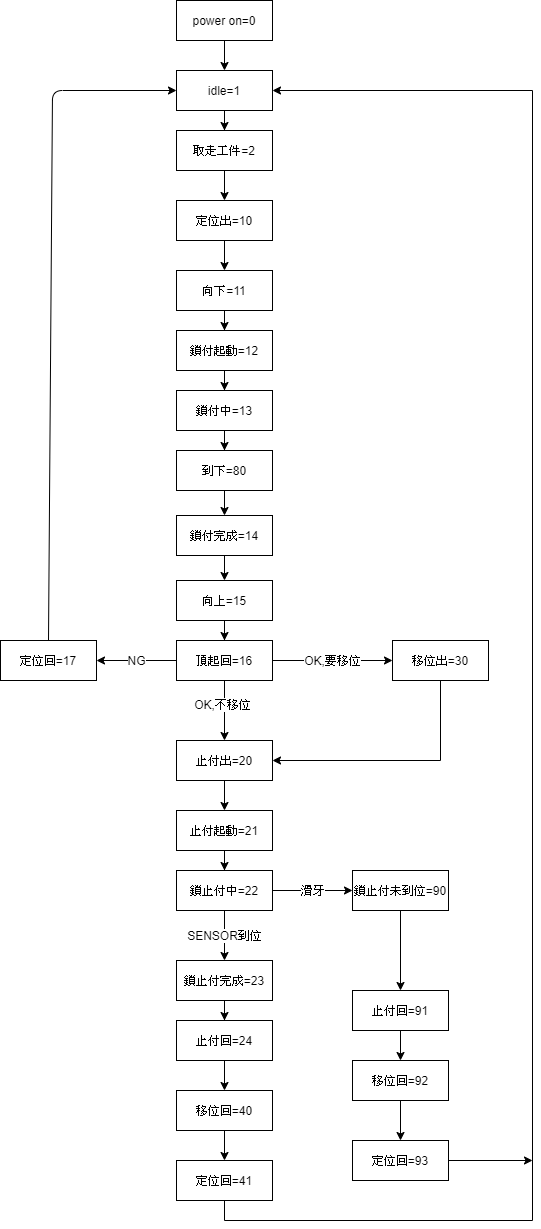

The diagram above was exported from draw.io. Its source (the exported page's mxGraphModel, read from the mxfile embedded in the PNG):
<mxGraphModel dx="1038" dy="499" grid="1" gridSize="10" guides="1" tooltips="1" connect="1" arrows="1" fold="1" page="1" pageScale="1" pageWidth="827" pageHeight="1169" math="0" shadow="0">
  <root>
    <mxCell id="0" />
    <mxCell id="1" parent="0" />
    <mxCell id="nIVdBDMV41VJ5zqiJnPO-7" value="" style="edgeStyle=orthogonalEdgeStyle;rounded=0;orthogonalLoop=1;jettySize=auto;html=1;" edge="1" parent="1" source="nIVdBDMV41VJ5zqiJnPO-1" target="nIVdBDMV41VJ5zqiJnPO-6">
      <mxGeometry relative="1" as="geometry" />
    </mxCell>
    <mxCell id="nIVdBDMV41VJ5zqiJnPO-1" value="power on=0" style="rounded=0;whiteSpace=wrap;html=1;" vertex="1" parent="1">
      <mxGeometry x="354" y="50" width="96" height="40" as="geometry" />
    </mxCell>
    <mxCell id="nIVdBDMV41VJ5zqiJnPO-9" value="" style="edgeStyle=orthogonalEdgeStyle;rounded=0;orthogonalLoop=1;jettySize=auto;html=1;" edge="1" parent="1" source="nIVdBDMV41VJ5zqiJnPO-6" target="nIVdBDMV41VJ5zqiJnPO-8">
      <mxGeometry relative="1" as="geometry" />
    </mxCell>
    <mxCell id="nIVdBDMV41VJ5zqiJnPO-6" value="idle=1" style="rounded=0;whiteSpace=wrap;html=1;" vertex="1" parent="1">
      <mxGeometry x="354" y="120" width="96" height="40" as="geometry" />
    </mxCell>
    <mxCell id="nIVdBDMV41VJ5zqiJnPO-11" value="" style="edgeStyle=orthogonalEdgeStyle;rounded=0;orthogonalLoop=1;jettySize=auto;html=1;" edge="1" parent="1" source="nIVdBDMV41VJ5zqiJnPO-8" target="nIVdBDMV41VJ5zqiJnPO-10">
      <mxGeometry relative="1" as="geometry" />
    </mxCell>
    <mxCell id="nIVdBDMV41VJ5zqiJnPO-8" value="取走工件=2" style="rounded=0;whiteSpace=wrap;html=1;" vertex="1" parent="1">
      <mxGeometry x="354" y="180" width="96" height="40" as="geometry" />
    </mxCell>
    <mxCell id="nIVdBDMV41VJ5zqiJnPO-13" value="" style="edgeStyle=orthogonalEdgeStyle;rounded=0;orthogonalLoop=1;jettySize=auto;html=1;" edge="1" parent="1" source="nIVdBDMV41VJ5zqiJnPO-10" target="nIVdBDMV41VJ5zqiJnPO-12">
      <mxGeometry relative="1" as="geometry" />
    </mxCell>
    <mxCell id="nIVdBDMV41VJ5zqiJnPO-10" value="定位出=10" style="rounded=0;whiteSpace=wrap;html=1;" vertex="1" parent="1">
      <mxGeometry x="354" y="250" width="96" height="40" as="geometry" />
    </mxCell>
    <mxCell id="nIVdBDMV41VJ5zqiJnPO-15" value="" style="edgeStyle=orthogonalEdgeStyle;rounded=0;orthogonalLoop=1;jettySize=auto;html=1;" edge="1" parent="1" source="nIVdBDMV41VJ5zqiJnPO-12" target="nIVdBDMV41VJ5zqiJnPO-14">
      <mxGeometry relative="1" as="geometry" />
    </mxCell>
    <mxCell id="nIVdBDMV41VJ5zqiJnPO-12" value="向下=11" style="rounded=0;whiteSpace=wrap;html=1;" vertex="1" parent="1">
      <mxGeometry x="354" y="320" width="96" height="40" as="geometry" />
    </mxCell>
    <mxCell id="nIVdBDMV41VJ5zqiJnPO-17" value="" style="edgeStyle=orthogonalEdgeStyle;rounded=0;orthogonalLoop=1;jettySize=auto;html=1;" edge="1" parent="1" source="nIVdBDMV41VJ5zqiJnPO-14" target="nIVdBDMV41VJ5zqiJnPO-16">
      <mxGeometry relative="1" as="geometry" />
    </mxCell>
    <mxCell id="nIVdBDMV41VJ5zqiJnPO-14" value="鎖付起動=12" style="rounded=0;whiteSpace=wrap;html=1;" vertex="1" parent="1">
      <mxGeometry x="354" y="380" width="96" height="40" as="geometry" />
    </mxCell>
    <mxCell id="nIVdBDMV41VJ5zqiJnPO-19" value="" style="edgeStyle=orthogonalEdgeStyle;rounded=0;orthogonalLoop=1;jettySize=auto;html=1;" edge="1" parent="1" source="nIVdBDMV41VJ5zqiJnPO-16" target="nIVdBDMV41VJ5zqiJnPO-18">
      <mxGeometry relative="1" as="geometry" />
    </mxCell>
    <mxCell id="nIVdBDMV41VJ5zqiJnPO-16" value="鎖付中=13" style="rounded=0;whiteSpace=wrap;html=1;" vertex="1" parent="1">
      <mxGeometry x="354" y="440" width="96" height="40" as="geometry" />
    </mxCell>
    <mxCell id="nIVdBDMV41VJ5zqiJnPO-22" value="" style="edgeStyle=orthogonalEdgeStyle;rounded=0;orthogonalLoop=1;jettySize=auto;html=1;" edge="1" parent="1" source="nIVdBDMV41VJ5zqiJnPO-18" target="nIVdBDMV41VJ5zqiJnPO-21">
      <mxGeometry relative="1" as="geometry" />
    </mxCell>
    <mxCell id="nIVdBDMV41VJ5zqiJnPO-18" value="到下=80" style="rounded=0;whiteSpace=wrap;html=1;" vertex="1" parent="1">
      <mxGeometry x="354" y="500" width="96" height="40" as="geometry" />
    </mxCell>
    <mxCell id="nIVdBDMV41VJ5zqiJnPO-24" value="" style="edgeStyle=orthogonalEdgeStyle;rounded=0;orthogonalLoop=1;jettySize=auto;html=1;" edge="1" parent="1" source="nIVdBDMV41VJ5zqiJnPO-21" target="nIVdBDMV41VJ5zqiJnPO-23">
      <mxGeometry relative="1" as="geometry" />
    </mxCell>
    <mxCell id="nIVdBDMV41VJ5zqiJnPO-21" value="鎖付完成=14" style="rounded=0;whiteSpace=wrap;html=1;" vertex="1" parent="1">
      <mxGeometry x="354" y="565" width="96" height="40" as="geometry" />
    </mxCell>
    <mxCell id="nIVdBDMV41VJ5zqiJnPO-26" value="" style="edgeStyle=orthogonalEdgeStyle;rounded=0;orthogonalLoop=1;jettySize=auto;html=1;" edge="1" parent="1" source="nIVdBDMV41VJ5zqiJnPO-23" target="nIVdBDMV41VJ5zqiJnPO-25">
      <mxGeometry relative="1" as="geometry" />
    </mxCell>
    <mxCell id="nIVdBDMV41VJ5zqiJnPO-23" value="向上=15" style="rounded=0;whiteSpace=wrap;html=1;" vertex="1" parent="1">
      <mxGeometry x="354" y="630" width="96" height="40" as="geometry" />
    </mxCell>
    <mxCell id="nIVdBDMV41VJ5zqiJnPO-28" value="NG" style="edgeStyle=orthogonalEdgeStyle;rounded=0;orthogonalLoop=1;jettySize=auto;html=1;" edge="1" parent="1" source="nIVdBDMV41VJ5zqiJnPO-25" target="nIVdBDMV41VJ5zqiJnPO-27">
      <mxGeometry relative="1" as="geometry" />
    </mxCell>
    <mxCell id="nIVdBDMV41VJ5zqiJnPO-30" value="OK,要移位" style="edgeStyle=orthogonalEdgeStyle;rounded=0;orthogonalLoop=1;jettySize=auto;html=1;" edge="1" parent="1" source="nIVdBDMV41VJ5zqiJnPO-25" target="nIVdBDMV41VJ5zqiJnPO-29">
      <mxGeometry relative="1" as="geometry" />
    </mxCell>
    <mxCell id="nIVdBDMV41VJ5zqiJnPO-32" value="" style="edgeStyle=orthogonalEdgeStyle;rounded=0;orthogonalLoop=1;jettySize=auto;html=1;" edge="1" parent="1" source="nIVdBDMV41VJ5zqiJnPO-25" target="nIVdBDMV41VJ5zqiJnPO-31">
      <mxGeometry relative="1" as="geometry" />
    </mxCell>
    <mxCell id="nIVdBDMV41VJ5zqiJnPO-39" value="OK,不移位" style="edgeLabel;html=1;align=center;verticalAlign=middle;resizable=0;points=[];" vertex="1" connectable="0" parent="nIVdBDMV41VJ5zqiJnPO-32">
      <mxGeometry x="-0.2356" y="-3" relative="1" as="geometry">
        <mxPoint as="offset" />
      </mxGeometry>
    </mxCell>
    <mxCell id="nIVdBDMV41VJ5zqiJnPO-25" value="頂起回=16" style="rounded=0;whiteSpace=wrap;html=1;" vertex="1" parent="1">
      <mxGeometry x="354" y="690" width="96" height="40" as="geometry" />
    </mxCell>
    <mxCell id="nIVdBDMV41VJ5zqiJnPO-41" value="" style="edgeStyle=orthogonalEdgeStyle;rounded=0;orthogonalLoop=1;jettySize=auto;html=1;" edge="1" parent="1" source="nIVdBDMV41VJ5zqiJnPO-31" target="nIVdBDMV41VJ5zqiJnPO-40">
      <mxGeometry relative="1" as="geometry" />
    </mxCell>
    <mxCell id="nIVdBDMV41VJ5zqiJnPO-31" value="止付出=20" style="rounded=0;whiteSpace=wrap;html=1;" vertex="1" parent="1">
      <mxGeometry x="354" y="790" width="96" height="40" as="geometry" />
    </mxCell>
    <mxCell id="nIVdBDMV41VJ5zqiJnPO-43" value="" style="edgeStyle=orthogonalEdgeStyle;rounded=0;orthogonalLoop=1;jettySize=auto;html=1;" edge="1" parent="1" source="nIVdBDMV41VJ5zqiJnPO-40" target="nIVdBDMV41VJ5zqiJnPO-42">
      <mxGeometry relative="1" as="geometry" />
    </mxCell>
    <mxCell id="nIVdBDMV41VJ5zqiJnPO-40" value="止付起動=21" style="rounded=0;whiteSpace=wrap;html=1;" vertex="1" parent="1">
      <mxGeometry x="354" y="860" width="96" height="40" as="geometry" />
    </mxCell>
    <mxCell id="nIVdBDMV41VJ5zqiJnPO-45" value="SENSOR到位" style="edgeStyle=orthogonalEdgeStyle;rounded=0;orthogonalLoop=1;jettySize=auto;html=1;" edge="1" parent="1" source="nIVdBDMV41VJ5zqiJnPO-42" target="nIVdBDMV41VJ5zqiJnPO-44">
      <mxGeometry relative="1" as="geometry" />
    </mxCell>
    <mxCell id="nIVdBDMV41VJ5zqiJnPO-51" value="滑牙" style="edgeStyle=orthogonalEdgeStyle;rounded=0;orthogonalLoop=1;jettySize=auto;html=1;" edge="1" parent="1" source="nIVdBDMV41VJ5zqiJnPO-42" target="nIVdBDMV41VJ5zqiJnPO-50">
      <mxGeometry relative="1" as="geometry">
        <Array as="points">
          <mxPoint x="490" y="940" />
          <mxPoint x="490" y="940" />
        </Array>
      </mxGeometry>
    </mxCell>
    <mxCell id="nIVdBDMV41VJ5zqiJnPO-42" value="鎖止付中=22" style="rounded=0;whiteSpace=wrap;html=1;" vertex="1" parent="1">
      <mxGeometry x="354" y="920" width="96" height="40" as="geometry" />
    </mxCell>
    <mxCell id="nIVdBDMV41VJ5zqiJnPO-56" value="" style="edgeStyle=orthogonalEdgeStyle;rounded=0;orthogonalLoop=1;jettySize=auto;html=1;" edge="1" parent="1" source="nIVdBDMV41VJ5zqiJnPO-50" target="nIVdBDMV41VJ5zqiJnPO-55">
      <mxGeometry relative="1" as="geometry" />
    </mxCell>
    <mxCell id="nIVdBDMV41VJ5zqiJnPO-50" value="鎖止付未到位=90" style="rounded=0;whiteSpace=wrap;html=1;" vertex="1" parent="1">
      <mxGeometry x="530" y="920" width="96" height="40" as="geometry" />
    </mxCell>
    <mxCell id="nIVdBDMV41VJ5zqiJnPO-63" value="" style="edgeStyle=orthogonalEdgeStyle;rounded=0;orthogonalLoop=1;jettySize=auto;html=1;" edge="1" parent="1" source="nIVdBDMV41VJ5zqiJnPO-55" target="nIVdBDMV41VJ5zqiJnPO-62">
      <mxGeometry relative="1" as="geometry" />
    </mxCell>
    <mxCell id="nIVdBDMV41VJ5zqiJnPO-55" value="止付回=91" style="rounded=0;whiteSpace=wrap;html=1;" vertex="1" parent="1">
      <mxGeometry x="530" y="1040" width="96" height="40" as="geometry" />
    </mxCell>
    <mxCell id="nIVdBDMV41VJ5zqiJnPO-66" value="" style="edgeStyle=orthogonalEdgeStyle;rounded=0;orthogonalLoop=1;jettySize=auto;html=1;" edge="1" parent="1" source="nIVdBDMV41VJ5zqiJnPO-62" target="nIVdBDMV41VJ5zqiJnPO-65">
      <mxGeometry relative="1" as="geometry" />
    </mxCell>
    <mxCell id="nIVdBDMV41VJ5zqiJnPO-62" value="移位回=92" style="rounded=0;whiteSpace=wrap;html=1;" vertex="1" parent="1">
      <mxGeometry x="530" y="1110" width="96" height="40" as="geometry" />
    </mxCell>
    <mxCell id="nIVdBDMV41VJ5zqiJnPO-68" style="edgeStyle=orthogonalEdgeStyle;rounded=0;orthogonalLoop=1;jettySize=auto;html=1;exitX=1;exitY=0.5;exitDx=0;exitDy=0;" edge="1" parent="1" source="nIVdBDMV41VJ5zqiJnPO-65">
      <mxGeometry relative="1" as="geometry">
        <mxPoint x="710" y="1210" as="targetPoint" />
      </mxGeometry>
    </mxCell>
    <mxCell id="nIVdBDMV41VJ5zqiJnPO-65" value="定位回=93" style="rounded=0;whiteSpace=wrap;html=1;" vertex="1" parent="1">
      <mxGeometry x="530" y="1190" width="96" height="40" as="geometry" />
    </mxCell>
    <mxCell id="nIVdBDMV41VJ5zqiJnPO-47" value="" style="edgeStyle=orthogonalEdgeStyle;rounded=0;orthogonalLoop=1;jettySize=auto;html=1;" edge="1" parent="1" source="nIVdBDMV41VJ5zqiJnPO-44" target="nIVdBDMV41VJ5zqiJnPO-46">
      <mxGeometry relative="1" as="geometry" />
    </mxCell>
    <mxCell id="nIVdBDMV41VJ5zqiJnPO-44" value="鎖止付完成=23" style="rounded=0;whiteSpace=wrap;html=1;" vertex="1" parent="1">
      <mxGeometry x="354" y="1010" width="96" height="40" as="geometry" />
    </mxCell>
    <mxCell id="nIVdBDMV41VJ5zqiJnPO-49" value="" style="edgeStyle=orthogonalEdgeStyle;rounded=0;orthogonalLoop=1;jettySize=auto;html=1;" edge="1" parent="1" source="nIVdBDMV41VJ5zqiJnPO-46" target="nIVdBDMV41VJ5zqiJnPO-48">
      <mxGeometry relative="1" as="geometry" />
    </mxCell>
    <mxCell id="nIVdBDMV41VJ5zqiJnPO-46" value="止付回=24" style="rounded=0;whiteSpace=wrap;html=1;" vertex="1" parent="1">
      <mxGeometry x="354" y="1070" width="96" height="40" as="geometry" />
    </mxCell>
    <mxCell id="nIVdBDMV41VJ5zqiJnPO-54" value="" style="edgeStyle=orthogonalEdgeStyle;rounded=0;orthogonalLoop=1;jettySize=auto;html=1;" edge="1" parent="1" source="nIVdBDMV41VJ5zqiJnPO-48" target="nIVdBDMV41VJ5zqiJnPO-53">
      <mxGeometry relative="1" as="geometry" />
    </mxCell>
    <mxCell id="nIVdBDMV41VJ5zqiJnPO-48" value="移位回=40" style="rounded=0;whiteSpace=wrap;html=1;" vertex="1" parent="1">
      <mxGeometry x="354" y="1140" width="96" height="40" as="geometry" />
    </mxCell>
    <mxCell id="nIVdBDMV41VJ5zqiJnPO-61" style="edgeStyle=orthogonalEdgeStyle;rounded=0;orthogonalLoop=1;jettySize=auto;html=1;exitX=0.5;exitY=1;exitDx=0;exitDy=0;entryX=1;entryY=0.5;entryDx=0;entryDy=0;" edge="1" parent="1" source="nIVdBDMV41VJ5zqiJnPO-53" target="nIVdBDMV41VJ5zqiJnPO-6">
      <mxGeometry relative="1" as="geometry">
        <Array as="points">
          <mxPoint x="402" y="1270" />
          <mxPoint x="710" y="1270" />
          <mxPoint x="710" y="140" />
        </Array>
      </mxGeometry>
    </mxCell>
    <mxCell id="nIVdBDMV41VJ5zqiJnPO-53" value="定位回=41" style="rounded=0;whiteSpace=wrap;html=1;" vertex="1" parent="1">
      <mxGeometry x="354" y="1210" width="96" height="40" as="geometry" />
    </mxCell>
    <mxCell id="nIVdBDMV41VJ5zqiJnPO-38" value="" style="edgeStyle=orthogonalEdgeStyle;rounded=0;orthogonalLoop=1;jettySize=auto;html=1;exitX=0.5;exitY=1;exitDx=0;exitDy=0;entryX=1;entryY=0.5;entryDx=0;entryDy=0;" edge="1" parent="1" source="nIVdBDMV41VJ5zqiJnPO-29" target="nIVdBDMV41VJ5zqiJnPO-31">
      <mxGeometry relative="1" as="geometry">
        <mxPoint x="600" y="760" as="sourcePoint" />
        <mxPoint x="578" y="780" as="targetPoint" />
      </mxGeometry>
    </mxCell>
    <mxCell id="nIVdBDMV41VJ5zqiJnPO-29" value="移位出=30" style="rounded=0;whiteSpace=wrap;html=1;" vertex="1" parent="1">
      <mxGeometry x="570" y="690" width="96" height="40" as="geometry" />
    </mxCell>
    <mxCell id="nIVdBDMV41VJ5zqiJnPO-27" value="定位回=17" style="rounded=0;whiteSpace=wrap;html=1;" vertex="1" parent="1">
      <mxGeometry x="178" y="690" width="96" height="40" as="geometry" />
    </mxCell>
    <mxCell id="nIVdBDMV41VJ5zqiJnPO-35" value="" style="endArrow=classic;html=1;exitX=0.5;exitY=0;exitDx=0;exitDy=0;entryX=0;entryY=0.5;entryDx=0;entryDy=0;" edge="1" parent="1" source="nIVdBDMV41VJ5zqiJnPO-27" target="nIVdBDMV41VJ5zqiJnPO-6">
      <mxGeometry width="50" height="50" relative="1" as="geometry">
        <mxPoint x="390" y="610" as="sourcePoint" />
        <mxPoint x="270" y="350" as="targetPoint" />
        <Array as="points">
          <mxPoint x="230" y="140" />
        </Array>
      </mxGeometry>
    </mxCell>
  </root>
</mxGraphModel>